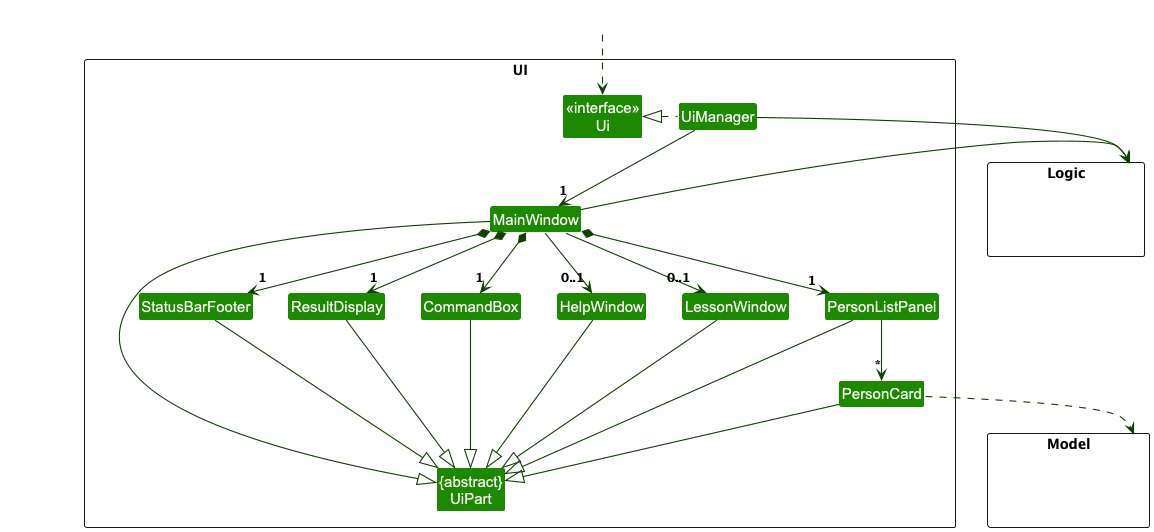

The diagram above was rendered by PlantUML. Its source (embedded in the PNG):
@startuml
!include style.puml
skinparam arrowThickness 1.1
skinparam arrowColor UI_COLOR_T4
skinparam classBackgroundColor UI_COLOR

package UI <<Rectangle>>{
Class "<<interface>>\nUi" as Ui
Class "{abstract}\nUiPart" as UiPart
Class UiManager
Class MainWindow
Class HelpWindow
class LessonWindow
Class ResultDisplay
Class PersonListPanel
Class PersonCard
Class StatusBarFooter
Class CommandBox
}

package Model <<Rectangle>> {
Class HiddenModel #FFFFFF
}

package Logic <<Rectangle>> {
Class HiddenLogic #FFFFFF
}

Class HiddenOutside #FFFFFF
HiddenOutside ..> Ui

UiManager .left.|> Ui
UiManager -down-> "1" MainWindow
MainWindow *-down->  "1" CommandBox
MainWindow *-down-> "1" ResultDisplay
MainWindow *-down-> "1" PersonListPanel
MainWindow *-down-> "1" StatusBarFooter
MainWindow --> "0..1" HelpWindow
MainWindow --> "0..1" LessonWindow

PersonListPanel -down-> "*" PersonCard

MainWindow -left-|> UiPart

ResultDisplay --|> UiPart
CommandBox --|> UiPart
PersonListPanel --|> UiPart
PersonCard --|> UiPart
StatusBarFooter --|> UiPart
HelpWindow --|> UiPart
LessonWindow --|> UiPart

PersonCard ..> Model
UiManager -right-> Logic
MainWindow -right-> Logic

PersonListPanel -[hidden]left- HelpWindow
HelpWindow -[hidden]left- CommandBox
PersonListPanel -[hidden]left- LessonWindow
CommandBox -[hidden]left- ResultDisplay
ResultDisplay -[hidden]left- StatusBarFooter


MainWindow -[hidden]-|> UiPart
@enduml